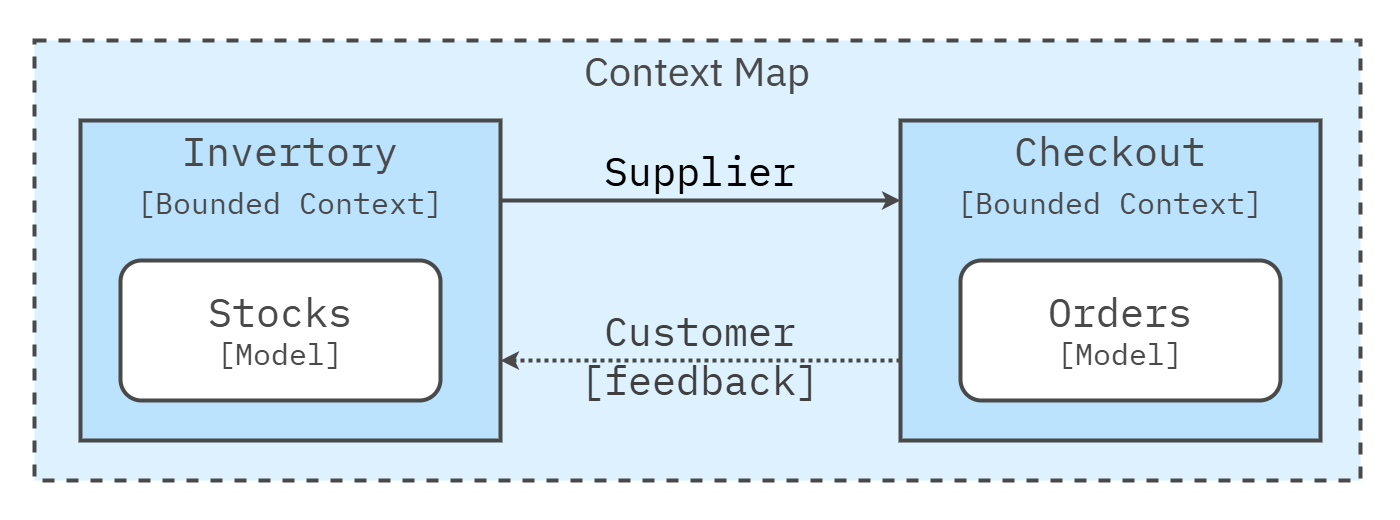

The diagram above was exported from draw.io. Its source (the exported page's mxGraphModel, read from the mxfile embedded in the PNG):
<mxGraphModel dx="3998" dy="2573" grid="1" gridSize="10" guides="1" tooltips="1" connect="1" arrows="1" fold="1" page="1" pageScale="1" pageWidth="1600" pageHeight="840" math="0" shadow="0">
  <root>
    <mxCell id="0" />
    <mxCell id="1" parent="0" />
    <mxCell id="Az0bFYg64EQcbs3Bumrs-12" value="" style="rounded=0;whiteSpace=wrap;html=1;strokeColor=none;strokeWidth=4;align=center;verticalAlign=middle;fontFamily=IBM Plex Sans;fontSource=https%3A%2F%2Ffonts.googleapis.com%2Fcss%3Ffamily%3DIBM%2BPlex%2BSans;fontSize=64;fontColor=#494949;fillColor=none;movable=1;resizable=1;rotatable=1;deletable=1;editable=1;locked=0;connectable=1;" parent="1" vertex="1">
      <mxGeometry x="-360" y="-240" width="1400" height="520" as="geometry" />
    </mxCell>
    <mxCell id="181" value="Context Map" style="rounded=0;whiteSpace=wrap;html=1;fillColor=#DDF1FE;strokeColor=#494949;strokeWidth=4;perimeterSpacing=1;dashed=1;movable=1;resizable=1;rotatable=1;deletable=1;editable=1;locked=0;connectable=1;verticalAlign=top;fontSize=40;fontFamily=IBM Plex Sans;fontSource=https%3A%2F%2Ffonts.googleapis.com%2Fcss%3Ffamily%3DIBM%2BPlex%2BSans;fontColor=#494949;" parent="1" vertex="1">
      <mxGeometry x="-326" y="-200" width="1326" height="440" as="geometry" />
    </mxCell>
    <mxCell id="248" style="edgeStyle=none;html=1;exitX=1;exitY=0.25;exitDx=0;exitDy=0;entryX=1;entryY=1;entryDx=0;entryDy=0;strokeWidth=4;startArrow=none;startFill=0;strokeColor=#494949;fontColor=#494949;" parent="1" source="223" target="251" edge="1">
      <mxGeometry relative="1" as="geometry" />
    </mxCell>
    <mxCell id="223" value="&lt;div&gt;&lt;font color=&quot;#494949&quot; style=&quot;&quot;&gt;Invertory&lt;/font&gt;&lt;/div&gt;&lt;div&gt;&lt;font style=&quot;font-size: 30px;&quot;&gt;[Bounded Context]&lt;/font&gt;&lt;/div&gt;" style="rounded=0;whiteSpace=wrap;html=1;fillColor=#bbe3fe;strokeColor=#494949;strokeWidth=4;fontFamily=IBM Plex Mono;fontSource=https%3A%2F%2Ffonts.googleapis.com%2Fcss%3Ffamily%3DIBM%2BPlex%2BMono;fontSize=40;fontColor=#494949;verticalAlign=top;" parent="1" vertex="1">
      <mxGeometry x="-280" y="-120" width="420" height="320" as="geometry" />
    </mxCell>
    <mxCell id="241" value="&lt;span style=&quot;font-size: 40px;&quot;&gt;Stocks&lt;/span&gt;&lt;div&gt;&lt;font style=&quot;font-size: 30px;&quot;&gt;[Model]&lt;/font&gt;&lt;/div&gt;" style="rounded=1;whiteSpace=wrap;html=1;fillColor=#FFFFFF;strokeColor=#494949;strokeWidth=4;verticalAlign=middle;labelPosition=center;verticalLabelPosition=middle;align=center;spacing=0;spacingTop=-3;fontFamily=IBM Plex Mono;fontSize=24;fontSource=https%3A%2F%2Ffonts.googleapis.com%2Fcss%3Ffamily%3DIBM%2BPlex%2BMono;fontStyle=0;fontColor=#494949;" parent="1" vertex="1">
      <mxGeometry x="-240" y="20" width="320" height="140" as="geometry" />
    </mxCell>
    <mxCell id="254" style="edgeStyle=none;html=1;exitX=0;exitY=0.75;exitDx=0;exitDy=0;entryX=1;entryY=0.75;entryDx=0;entryDy=0;strokeColor=#494949;dashed=1;dashPattern=1 1;strokeWidth=4;" edge="1" parent="1" source="242" target="223">
      <mxGeometry relative="1" as="geometry" />
    </mxCell>
    <mxCell id="242" value="&lt;div&gt;Checkout&lt;/div&gt;&lt;div&gt;&lt;font style=&quot;font-size: 30px;&quot;&gt;[Bounded Context]&lt;/font&gt;&lt;/div&gt;" style="rounded=0;whiteSpace=wrap;html=1;fillColor=#bbe3fe;strokeColor=#494949;strokeWidth=4;fontFamily=IBM Plex Mono;fontSource=https%3A%2F%2Ffonts.googleapis.com%2Fcss%3Ffamily%3DIBM%2BPlex%2BMono;fontSize=40;fontColor=#494949;verticalAlign=top;" parent="1" vertex="1">
      <mxGeometry x="540" y="-120" width="420" height="320" as="geometry" />
    </mxCell>
    <mxCell id="244" value="&lt;span style=&quot;font-size: 40px;&quot;&gt;Orders&lt;/span&gt;&lt;div&gt;&lt;font style=&quot;font-size: 30px;&quot;&gt;[Model]&lt;/font&gt;&lt;/div&gt;" style="rounded=1;whiteSpace=wrap;html=1;fillColor=#FFFFFF;strokeColor=#494949;strokeWidth=4;verticalAlign=middle;labelPosition=center;verticalLabelPosition=middle;align=center;spacing=0;spacingTop=-3;fontFamily=IBM Plex Mono;fontSize=24;fontSource=https%3A%2F%2Ffonts.googleapis.com%2Fcss%3Ffamily%3DIBM%2BPlex%2BMono;fontStyle=0;fontColor=#494949;" parent="1" vertex="1">
      <mxGeometry x="600" y="20" width="320" height="140" as="geometry" />
    </mxCell>
    <mxCell id="251" value="&lt;font face=&quot;IBM Plex Mono&quot;&gt;&lt;span&gt;Supplier&lt;/span&gt;&lt;/font&gt;" style="text;whiteSpace=wrap;html=1;align=center;labelBackgroundColor=none;fontSize=40;" parent="1" vertex="1">
      <mxGeometry x="140" y="-100" width="400" height="60" as="geometry" />
    </mxCell>
    <mxCell id="253" value="&lt;span style=&quot;color: rgb(63, 63, 63); font-family: &amp;quot;IBM Plex Mono&amp;quot;;&quot;&gt;Customer&lt;br&gt;[feedback]&lt;/span&gt;" style="text;whiteSpace=wrap;html=1;align=center;labelBackgroundColor=none;fontSize=40;" vertex="1" parent="1">
      <mxGeometry x="140" y="60" width="400" height="60" as="geometry" />
    </mxCell>
  </root>
</mxGraphModel>